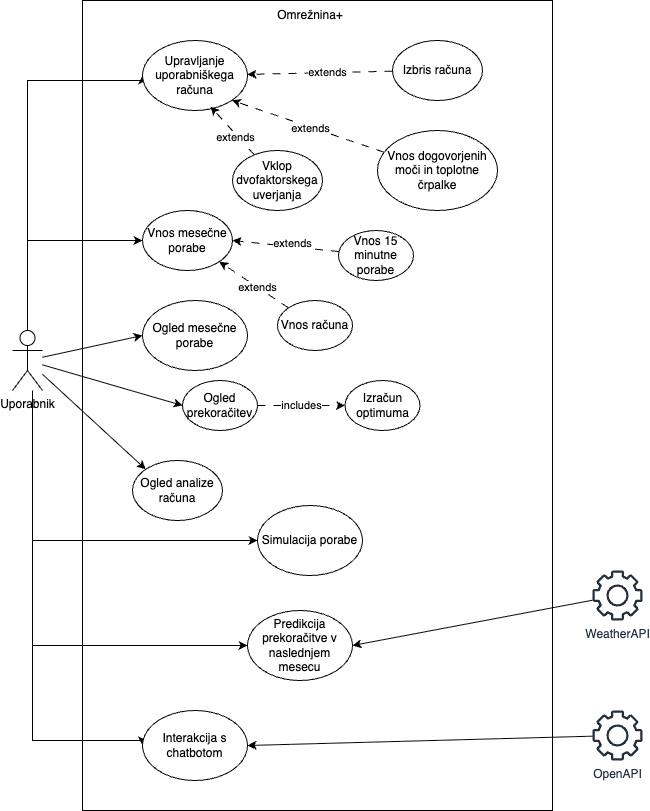

The diagram above was exported from draw.io. Its source (the exported page's mxGraphModel, read from the mxfile embedded in the PNG):
<mxGraphModel dx="976" dy="589" grid="1" gridSize="10" guides="1" tooltips="1" connect="1" arrows="1" fold="1" page="1" pageScale="1" pageWidth="827" pageHeight="1169" math="0" shadow="0">
  <root>
    <mxCell id="0" />
    <mxCell id="1" parent="0" />
    <mxCell id="Eg8BKVfIdy50Kc8wFfpK-1" value="" style="rounded=0;whiteSpace=wrap;html=1;movable=0;resizable=0;rotatable=0;deletable=0;editable=0;locked=1;connectable=0;" vertex="1" parent="1">
      <mxGeometry x="120" y="80" width="470" height="810" as="geometry" />
    </mxCell>
    <mxCell id="Eg8BKVfIdy50Kc8wFfpK-2" value="Omrežnina+" style="text;html=1;align=center;verticalAlign=middle;whiteSpace=wrap;rounded=0;movable=0;resizable=0;rotatable=0;deletable=0;editable=0;locked=1;connectable=0;" vertex="1" parent="1">
      <mxGeometry x="317.5" y="80" width="60" height="30" as="geometry" />
    </mxCell>
    <mxCell id="Eg8BKVfIdy50Kc8wFfpK-7" style="edgeStyle=orthogonalEdgeStyle;rounded=0;orthogonalLoop=1;jettySize=auto;html=1;entryX=0;entryY=1;entryDx=0;entryDy=0;strokeColor=none;" edge="1" parent="1" source="Eg8BKVfIdy50Kc8wFfpK-3" target="Eg8BKVfIdy50Kc8wFfpK-6">
      <mxGeometry relative="1" as="geometry" />
    </mxCell>
    <mxCell id="Eg8BKVfIdy50Kc8wFfpK-8" style="edgeStyle=orthogonalEdgeStyle;rounded=0;orthogonalLoop=1;jettySize=auto;html=1;entryX=0;entryY=0.5;entryDx=0;entryDy=0;" edge="1" parent="1" source="Eg8BKVfIdy50Kc8wFfpK-3" target="Eg8BKVfIdy50Kc8wFfpK-6">
      <mxGeometry relative="1" as="geometry">
        <Array as="points">
          <mxPoint x="65" y="160" />
        </Array>
      </mxGeometry>
    </mxCell>
    <mxCell id="Eg8BKVfIdy50Kc8wFfpK-10" style="edgeStyle=orthogonalEdgeStyle;rounded=0;orthogonalLoop=1;jettySize=auto;html=1;entryX=0;entryY=0.5;entryDx=0;entryDy=0;" edge="1" parent="1" source="Eg8BKVfIdy50Kc8wFfpK-3" target="Eg8BKVfIdy50Kc8wFfpK-9">
      <mxGeometry relative="1" as="geometry">
        <Array as="points">
          <mxPoint x="65" y="320" />
        </Array>
      </mxGeometry>
    </mxCell>
    <mxCell id="Eg8BKVfIdy50Kc8wFfpK-12" style="rounded=0;orthogonalLoop=1;jettySize=auto;html=1;entryX=0;entryY=0.5;entryDx=0;entryDy=0;" edge="1" parent="1" source="Eg8BKVfIdy50Kc8wFfpK-3" target="Eg8BKVfIdy50Kc8wFfpK-11">
      <mxGeometry relative="1" as="geometry" />
    </mxCell>
    <mxCell id="Eg8BKVfIdy50Kc8wFfpK-15" style="edgeStyle=orthogonalEdgeStyle;rounded=0;orthogonalLoop=1;jettySize=auto;html=1;entryX=0;entryY=0.5;entryDx=0;entryDy=0;" edge="1" parent="1" source="Eg8BKVfIdy50Kc8wFfpK-3" target="Eg8BKVfIdy50Kc8wFfpK-13">
      <mxGeometry relative="1" as="geometry">
        <Array as="points">
          <mxPoint x="70" y="425" />
        </Array>
      </mxGeometry>
    </mxCell>
    <mxCell id="Eg8BKVfIdy50Kc8wFfpK-16" style="edgeStyle=orthogonalEdgeStyle;rounded=0;orthogonalLoop=1;jettySize=auto;html=1;entryX=0;entryY=0.5;entryDx=0;entryDy=0;" edge="1" parent="1" source="Eg8BKVfIdy50Kc8wFfpK-3" target="Eg8BKVfIdy50Kc8wFfpK-14">
      <mxGeometry relative="1" as="geometry">
        <Array as="points">
          <mxPoint x="70" y="725" />
        </Array>
      </mxGeometry>
    </mxCell>
    <mxCell id="Eg8BKVfIdy50Kc8wFfpK-18" style="edgeStyle=orthogonalEdgeStyle;rounded=0;orthogonalLoop=1;jettySize=auto;html=1;entryX=0;entryY=0.5;entryDx=0;entryDy=0;" edge="1" parent="1" source="Eg8BKVfIdy50Kc8wFfpK-3" target="Eg8BKVfIdy50Kc8wFfpK-17">
      <mxGeometry relative="1" as="geometry">
        <Array as="points">
          <mxPoint x="70" y="820" />
          <mxPoint x="180" y="820" />
        </Array>
      </mxGeometry>
    </mxCell>
    <mxCell id="Eg8BKVfIdy50Kc8wFfpK-38" style="rounded=0;orthogonalLoop=1;jettySize=auto;html=1;entryX=0;entryY=0.5;entryDx=0;entryDy=0;" edge="1" parent="1" source="Eg8BKVfIdy50Kc8wFfpK-3" target="Eg8BKVfIdy50Kc8wFfpK-37">
      <mxGeometry relative="1" as="geometry" />
    </mxCell>
    <mxCell id="Eg8BKVfIdy50Kc8wFfpK-42" style="rounded=0;orthogonalLoop=1;jettySize=auto;html=1;entryX=0;entryY=0;entryDx=0;entryDy=0;" edge="1" parent="1" source="Eg8BKVfIdy50Kc8wFfpK-3" target="Eg8BKVfIdy50Kc8wFfpK-41">
      <mxGeometry relative="1" as="geometry" />
    </mxCell>
    <mxCell id="Eg8BKVfIdy50Kc8wFfpK-3" value="Uporabnik" style="shape=umlActor;verticalLabelPosition=bottom;verticalAlign=top;html=1;outlineConnect=0;" vertex="1" parent="1">
      <mxGeometry x="50" y="410" width="30" height="60" as="geometry" />
    </mxCell>
    <mxCell id="Eg8BKVfIdy50Kc8wFfpK-6" value="Upravljanje uporabniškega računa" style="ellipse;whiteSpace=wrap;html=1;" vertex="1" parent="1">
      <mxGeometry x="180" y="120" width="105" height="70" as="geometry" />
    </mxCell>
    <mxCell id="Eg8BKVfIdy50Kc8wFfpK-9" value="Vnos mesečne porabe" style="ellipse;whiteSpace=wrap;html=1;" vertex="1" parent="1">
      <mxGeometry x="180" y="290" width="90" height="60" as="geometry" />
    </mxCell>
    <mxCell id="Eg8BKVfIdy50Kc8wFfpK-11" value="Ogled mesečne porabe" style="ellipse;whiteSpace=wrap;html=1;" vertex="1" parent="1">
      <mxGeometry x="180" y="380" width="105" height="70" as="geometry" />
    </mxCell>
    <mxCell id="Eg8BKVfIdy50Kc8wFfpK-13" value="Simulacija porabe" style="ellipse;whiteSpace=wrap;html=1;" vertex="1" parent="1">
      <mxGeometry x="295" y="585" width="105" height="70" as="geometry" />
    </mxCell>
    <mxCell id="Eg8BKVfIdy50Kc8wFfpK-14" value="Predikcija prekoračitve v naslednjem mesecu" style="ellipse;whiteSpace=wrap;html=1;" vertex="1" parent="1">
      <mxGeometry x="285" y="690" width="105" height="70" as="geometry" />
    </mxCell>
    <mxCell id="Eg8BKVfIdy50Kc8wFfpK-17" value="Interakcija s chatbotom" style="ellipse;whiteSpace=wrap;html=1;" vertex="1" parent="1">
      <mxGeometry x="180" y="790" width="105" height="70" as="geometry" />
    </mxCell>
    <mxCell id="Eg8BKVfIdy50Kc8wFfpK-28" style="rounded=0;orthogonalLoop=1;jettySize=auto;html=1;entryX=1;entryY=1;entryDx=0;entryDy=0;dashed=1;dashPattern=8 8;" edge="1" parent="1" source="Eg8BKVfIdy50Kc8wFfpK-19" target="Eg8BKVfIdy50Kc8wFfpK-6">
      <mxGeometry relative="1" as="geometry" />
    </mxCell>
    <mxCell id="Eg8BKVfIdy50Kc8wFfpK-29" value="extends" style="edgeLabel;html=1;align=center;verticalAlign=middle;resizable=0;points=[];" vertex="1" connectable="0" parent="Eg8BKVfIdy50Kc8wFfpK-28">
      <mxGeometry x="-0.0274" y="1" relative="1" as="geometry">
        <mxPoint as="offset" />
      </mxGeometry>
    </mxCell>
    <mxCell id="Eg8BKVfIdy50Kc8wFfpK-19" value="Vnos dogovorjenih moči in toplotne črpalke" style="ellipse;whiteSpace=wrap;html=1;" vertex="1" parent="1">
      <mxGeometry x="415" y="210" width="120" height="80" as="geometry" />
    </mxCell>
    <mxCell id="Eg8BKVfIdy50Kc8wFfpK-26" style="rounded=0;orthogonalLoop=1;jettySize=auto;html=1;dashed=1;dashPattern=8 8;" edge="1" parent="1" source="Eg8BKVfIdy50Kc8wFfpK-20" target="Eg8BKVfIdy50Kc8wFfpK-6">
      <mxGeometry relative="1" as="geometry" />
    </mxCell>
    <mxCell id="Eg8BKVfIdy50Kc8wFfpK-27" value="extends" style="edgeLabel;html=1;align=center;verticalAlign=middle;resizable=0;points=[];" vertex="1" connectable="0" parent="Eg8BKVfIdy50Kc8wFfpK-26">
      <mxGeometry x="-0.0875" y="-1" relative="1" as="geometry">
        <mxPoint as="offset" />
      </mxGeometry>
    </mxCell>
    <mxCell id="Eg8BKVfIdy50Kc8wFfpK-20" value="Izbris računa" style="ellipse;whiteSpace=wrap;html=1;" vertex="1" parent="1">
      <mxGeometry x="430" y="120" width="90" height="60" as="geometry" />
    </mxCell>
    <mxCell id="Eg8BKVfIdy50Kc8wFfpK-21" value="Vklop dvofaktorskega uverjanja" style="ellipse;whiteSpace=wrap;html=1;" vertex="1" parent="1">
      <mxGeometry x="270" y="230" width="90" height="60" as="geometry" />
    </mxCell>
    <mxCell id="Eg8BKVfIdy50Kc8wFfpK-32" style="rounded=0;orthogonalLoop=1;jettySize=auto;html=1;entryX=1;entryY=1;entryDx=0;entryDy=0;dashed=1;dashPattern=8 8;" edge="1" parent="1" source="Eg8BKVfIdy50Kc8wFfpK-22" target="Eg8BKVfIdy50Kc8wFfpK-9">
      <mxGeometry relative="1" as="geometry" />
    </mxCell>
    <mxCell id="Eg8BKVfIdy50Kc8wFfpK-33" value="extends" style="edgeLabel;html=1;align=center;verticalAlign=middle;resizable=0;points=[];" vertex="1" connectable="0" parent="Eg8BKVfIdy50Kc8wFfpK-32">
      <mxGeometry x="-0.0751" relative="1" as="geometry">
        <mxPoint as="offset" />
      </mxGeometry>
    </mxCell>
    <mxCell id="Eg8BKVfIdy50Kc8wFfpK-22" value="Vnos računa" style="ellipse;whiteSpace=wrap;html=1;" vertex="1" parent="1">
      <mxGeometry x="315" y="380" width="75" height="50" as="geometry" />
    </mxCell>
    <mxCell id="Eg8BKVfIdy50Kc8wFfpK-34" style="rounded=0;orthogonalLoop=1;jettySize=auto;html=1;entryX=1;entryY=0.5;entryDx=0;entryDy=0;dashed=1;dashPattern=8 8;" edge="1" parent="1" source="Eg8BKVfIdy50Kc8wFfpK-24" target="Eg8BKVfIdy50Kc8wFfpK-9">
      <mxGeometry relative="1" as="geometry" />
    </mxCell>
    <mxCell id="Eg8BKVfIdy50Kc8wFfpK-35" value="extends" style="edgeLabel;html=1;align=center;verticalAlign=middle;resizable=0;points=[];" vertex="1" connectable="0" parent="Eg8BKVfIdy50Kc8wFfpK-34">
      <mxGeometry x="0.29" y="-1" relative="1" as="geometry">
        <mxPoint x="22" as="offset" />
      </mxGeometry>
    </mxCell>
    <mxCell id="Eg8BKVfIdy50Kc8wFfpK-24" value="Vnos 15 minutne porabe" style="ellipse;whiteSpace=wrap;html=1;" vertex="1" parent="1">
      <mxGeometry x="376" y="310" width="75" height="50" as="geometry" />
    </mxCell>
    <mxCell id="Eg8BKVfIdy50Kc8wFfpK-30" style="rounded=0;orthogonalLoop=1;jettySize=auto;html=1;entryX=0.648;entryY=0.943;entryDx=0;entryDy=0;entryPerimeter=0;dashed=1;dashPattern=8 8;" edge="1" parent="1" source="Eg8BKVfIdy50Kc8wFfpK-21" target="Eg8BKVfIdy50Kc8wFfpK-6">
      <mxGeometry relative="1" as="geometry" />
    </mxCell>
    <mxCell id="Eg8BKVfIdy50Kc8wFfpK-31" value="extends" style="edgeLabel;html=1;align=center;verticalAlign=middle;resizable=0;points=[];" vertex="1" connectable="0" parent="Eg8BKVfIdy50Kc8wFfpK-30">
      <mxGeometry x="-0.4363" y="2" relative="1" as="geometry">
        <mxPoint x="-6" y="-6" as="offset" />
      </mxGeometry>
    </mxCell>
    <mxCell id="Eg8BKVfIdy50Kc8wFfpK-40" value="includes" style="edgeStyle=orthogonalEdgeStyle;rounded=0;orthogonalLoop=1;jettySize=auto;html=1;dashed=1;dashPattern=8 8;" edge="1" parent="1" source="Eg8BKVfIdy50Kc8wFfpK-37" target="Eg8BKVfIdy50Kc8wFfpK-39">
      <mxGeometry relative="1" as="geometry" />
    </mxCell>
    <mxCell id="Eg8BKVfIdy50Kc8wFfpK-37" value="Ogled prekoračitev" style="ellipse;whiteSpace=wrap;html=1;" vertex="1" parent="1">
      <mxGeometry x="220" y="460" width="75" height="50" as="geometry" />
    </mxCell>
    <mxCell id="Eg8BKVfIdy50Kc8wFfpK-39" value="Izračun optimuma" style="ellipse;whiteSpace=wrap;html=1;" vertex="1" parent="1">
      <mxGeometry x="382.5" y="460" width="75" height="50" as="geometry" />
    </mxCell>
    <mxCell id="Eg8BKVfIdy50Kc8wFfpK-41" value="Ogled analize računa" style="ellipse;whiteSpace=wrap;html=1;" vertex="1" parent="1">
      <mxGeometry x="170" y="540" width="90" height="60" as="geometry" />
    </mxCell>
    <mxCell id="Eg8BKVfIdy50Kc8wFfpK-46" style="rounded=0;orthogonalLoop=1;jettySize=auto;html=1;entryX=1;entryY=0.5;entryDx=0;entryDy=0;" edge="1" parent="1" source="Eg8BKVfIdy50Kc8wFfpK-45" target="Eg8BKVfIdy50Kc8wFfpK-17">
      <mxGeometry relative="1" as="geometry" />
    </mxCell>
    <mxCell id="Eg8BKVfIdy50Kc8wFfpK-45" value="&lt;div&gt;&lt;span style=&quot;background-color: transparent; color: light-dark(rgb(35, 47, 62), rgb(189, 199, 212));&quot;&gt;Ope&lt;/span&gt;&lt;span style=&quot;background-color: transparent; color: light-dark(rgb(35, 47, 62), rgb(189, 199, 212));&quot;&gt;nAPI&lt;/span&gt;&lt;/div&gt;" style="sketch=0;outlineConnect=0;fontColor=#232F3E;gradientColor=none;fillColor=#232F3D;strokeColor=none;dashed=0;verticalLabelPosition=bottom;verticalAlign=top;align=center;html=1;fontSize=12;fontStyle=0;aspect=fixed;pointerEvents=1;shape=mxgraph.aws4.gear;" vertex="1" parent="1">
      <mxGeometry x="630" y="790" width="50" height="50" as="geometry" />
    </mxCell>
    <mxCell id="Eg8BKVfIdy50Kc8wFfpK-48" style="rounded=0;orthogonalLoop=1;jettySize=auto;html=1;entryX=1;entryY=0.5;entryDx=0;entryDy=0;" edge="1" parent="1" source="Eg8BKVfIdy50Kc8wFfpK-47" target="Eg8BKVfIdy50Kc8wFfpK-14">
      <mxGeometry relative="1" as="geometry" />
    </mxCell>
    <mxCell id="Eg8BKVfIdy50Kc8wFfpK-47" value="WeatherAPI" style="sketch=0;outlineConnect=0;fontColor=#232F3E;gradientColor=none;fillColor=#232F3D;strokeColor=none;dashed=0;verticalLabelPosition=bottom;verticalAlign=top;align=center;html=1;fontSize=12;fontStyle=0;aspect=fixed;pointerEvents=1;shape=mxgraph.aws4.gear;" vertex="1" parent="1">
      <mxGeometry x="630" y="650" width="50" height="50" as="geometry" />
    </mxCell>
  </root>
</mxGraphModel>